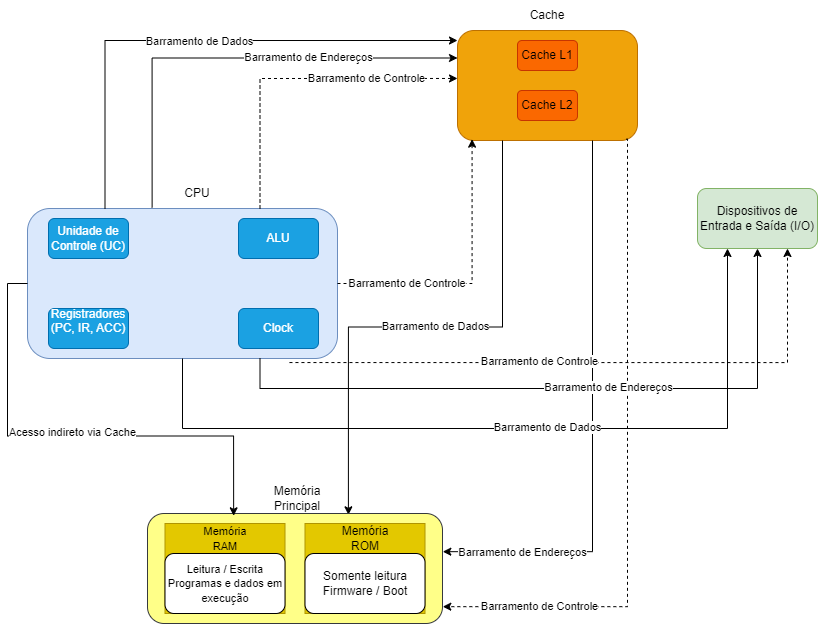

The diagram above was exported from draw.io. Its source (the exported page's mxGraphModel, read from the mxfile embedded in the PNG):
<mxGraphModel dx="1188" dy="626" grid="1" gridSize="10" guides="1" tooltips="1" connect="1" arrows="1" fold="1" page="1" pageScale="1" pageWidth="827" pageHeight="1169" math="0" shadow="0">
  <root>
    <mxCell id="0" />
    <mxCell id="1" parent="0" />
    <mxCell id="aOMG5jtBzDcPjH3Xqfvh-27" connectable="0" parent="1" style="group" value="" vertex="1">
      <mxGeometry height="180" width="310" x="30" y="240" as="geometry" />
    </mxCell>
    <mxCell id="aOMG5jtBzDcPjH3Xqfvh-1" parent="aOMG5jtBzDcPjH3Xqfvh-27" style="rounded=1;whiteSpace=wrap;html=1;fillColor=#dae8fc;strokeColor=#6c8ebf;" value="" vertex="1">
      <mxGeometry height="150" width="310" y="30" as="geometry" />
    </mxCell>
    <mxCell id="aOMG5jtBzDcPjH3Xqfvh-2" parent="aOMG5jtBzDcPjH3Xqfvh-27" style="rounded=1;whiteSpace=wrap;html=1;fillColor=#1ba1e2;fontColor=#ffffff;strokeColor=#006EAF;" value="&lt;div&gt;&lt;font dir=&quot;auto&quot; style=&quot;vertical-align: inherit;&quot;&gt;&lt;font dir=&quot;auto&quot; style=&quot;vertical-align: inherit;&quot;&gt;&lt;font dir=&quot;auto&quot; style=&quot;vertical-align: inherit;&quot;&gt;&lt;font dir=&quot;auto&quot; style=&quot;vertical-align: inherit;&quot;&gt;Unidade de Controle (UC)&lt;/font&gt;&lt;/font&gt;&lt;/font&gt;&lt;/font&gt;&lt;/div&gt;" vertex="1">
      <mxGeometry height="40" width="80" x="21" y="40" as="geometry" />
    </mxCell>
    <mxCell id="aOMG5jtBzDcPjH3Xqfvh-3" parent="aOMG5jtBzDcPjH3Xqfvh-27" style="rounded=1;whiteSpace=wrap;html=1;fillColor=#1ba1e2;fontColor=#ffffff;strokeColor=#006EAF;" value="&lt;div&gt;&lt;font dir=&quot;auto&quot; style=&quot;vertical-align: inherit;&quot;&gt;&lt;font dir=&quot;auto&quot; style=&quot;vertical-align: inherit;&quot;&gt;&lt;font dir=&quot;auto&quot; style=&quot;vertical-align: inherit;&quot;&gt;&lt;font dir=&quot;auto&quot; style=&quot;vertical-align: inherit;&quot;&gt;ALU&lt;/font&gt;&lt;/font&gt;&lt;/font&gt;&lt;/font&gt;&lt;/div&gt;" vertex="1">
      <mxGeometry height="40" width="80" x="211" y="40" as="geometry" />
    </mxCell>
    <mxCell id="aOMG5jtBzDcPjH3Xqfvh-5" parent="aOMG5jtBzDcPjH3Xqfvh-27" style="rounded=1;whiteSpace=wrap;html=1;fillColor=#1ba1e2;fontColor=#ffffff;strokeColor=#006EAF;" value="&lt;div&gt;&lt;font dir=&quot;auto&quot; style=&quot;vertical-align: inherit;&quot;&gt;&lt;font dir=&quot;auto&quot; style=&quot;vertical-align: inherit;&quot;&gt;Registradores&lt;/font&gt;&lt;/font&gt;&lt;/div&gt;&lt;div&gt;&lt;font dir=&quot;auto&quot; style=&quot;vertical-align: inherit;&quot;&gt;&lt;font dir=&quot;auto&quot; style=&quot;vertical-align: inherit;&quot;&gt;(PC, IR, ACC)&lt;/font&gt;&lt;/font&gt;&lt;/div&gt;&lt;div&gt;&lt;br&gt;&lt;/div&gt;" vertex="1">
      <mxGeometry height="40" width="80" x="21" y="130" as="geometry" />
    </mxCell>
    <mxCell id="aOMG5jtBzDcPjH3Xqfvh-6" parent="aOMG5jtBzDcPjH3Xqfvh-27" style="rounded=1;whiteSpace=wrap;html=1;fillColor=#1ba1e2;fontColor=#ffffff;strokeColor=#006EAF;" value="&lt;div&gt;&lt;font dir=&quot;auto&quot; style=&quot;vertical-align: inherit;&quot;&gt;&lt;font dir=&quot;auto&quot; style=&quot;vertical-align: inherit;&quot;&gt;&lt;font dir=&quot;auto&quot; style=&quot;vertical-align: inherit;&quot;&gt;&lt;font dir=&quot;auto&quot; style=&quot;vertical-align: inherit;&quot;&gt;&lt;font dir=&quot;auto&quot; style=&quot;vertical-align: inherit;&quot;&gt;&lt;font dir=&quot;auto&quot; style=&quot;vertical-align: inherit;&quot;&gt;Clock&lt;/font&gt;&lt;/font&gt;&lt;/font&gt;&lt;/font&gt;&lt;/font&gt;&lt;/font&gt;&lt;/div&gt;" vertex="1">
      <mxGeometry height="40" width="80" x="211" y="130" as="geometry" />
    </mxCell>
    <mxCell id="aOMG5jtBzDcPjH3Xqfvh-18" parent="aOMG5jtBzDcPjH3Xqfvh-27" style="text;html=1;whiteSpace=wrap;strokeColor=none;fillColor=none;align=center;verticalAlign=middle;rounded=0;" value="CPU" vertex="1">
      <mxGeometry height="30" width="60" x="140" as="geometry" />
    </mxCell>
    <mxCell id="aOMG5jtBzDcPjH3Xqfvh-28" connectable="0" parent="1" style="group" value="" vertex="1">
      <mxGeometry height="140" width="180" x="460" y="62" as="geometry" />
    </mxCell>
    <mxCell id="aOMG5jtBzDcPjH3Xqfvh-7" parent="aOMG5jtBzDcPjH3Xqfvh-28" style="rounded=1;whiteSpace=wrap;html=1;align=left;fillColor=#f0a30a;fontColor=#000000;strokeColor=#BD7000;" value="" vertex="1">
      <mxGeometry height="110" width="180" y="30" as="geometry" />
    </mxCell>
    <mxCell id="aOMG5jtBzDcPjH3Xqfvh-8" parent="aOMG5jtBzDcPjH3Xqfvh-28" style="rounded=1;whiteSpace=wrap;html=1;fillColor=#fa6800;fontColor=#000000;strokeColor=#C73500;" value="&lt;div&gt;&lt;font dir=&quot;auto&quot; style=&quot;vertical-align: inherit;&quot;&gt;&lt;font dir=&quot;auto&quot; style=&quot;vertical-align: inherit;&quot;&gt;&lt;font dir=&quot;auto&quot; style=&quot;vertical-align: inherit;&quot;&gt;&lt;font dir=&quot;auto&quot; style=&quot;vertical-align: inherit;&quot;&gt;&lt;font dir=&quot;auto&quot; style=&quot;vertical-align: inherit;&quot;&gt;&lt;font dir=&quot;auto&quot; style=&quot;vertical-align: inherit;&quot;&gt;Cache L1&lt;/font&gt;&lt;/font&gt;&lt;/font&gt;&lt;/font&gt;&lt;/font&gt;&lt;/font&gt;&lt;/div&gt;" vertex="1">
      <mxGeometry height="30" width="60" x="60" y="40" as="geometry" />
    </mxCell>
    <mxCell id="aOMG5jtBzDcPjH3Xqfvh-10" parent="aOMG5jtBzDcPjH3Xqfvh-28" style="rounded=1;whiteSpace=wrap;html=1;fillColor=#fa6800;fontColor=#000000;strokeColor=#C73500;" value="&lt;div&gt;&lt;font dir=&quot;auto&quot; style=&quot;vertical-align: inherit;&quot;&gt;&lt;font dir=&quot;auto&quot; style=&quot;vertical-align: inherit;&quot;&gt;&lt;font dir=&quot;auto&quot; style=&quot;vertical-align: inherit;&quot;&gt;&lt;font dir=&quot;auto&quot; style=&quot;vertical-align: inherit;&quot;&gt;&lt;font dir=&quot;auto&quot; style=&quot;vertical-align: inherit;&quot;&gt;&lt;font dir=&quot;auto&quot; style=&quot;vertical-align: inherit;&quot;&gt;&lt;font dir=&quot;auto&quot; style=&quot;vertical-align: inherit;&quot;&gt;&lt;font dir=&quot;auto&quot; style=&quot;vertical-align: inherit;&quot;&gt;Cache L2&lt;/font&gt;&lt;/font&gt;&lt;/font&gt;&lt;/font&gt;&lt;/font&gt;&lt;/font&gt;&lt;/font&gt;&lt;/font&gt;&lt;/div&gt;" vertex="1">
      <mxGeometry height="30" width="60" x="60" y="90" as="geometry" />
    </mxCell>
    <mxCell id="aOMG5jtBzDcPjH3Xqfvh-17" parent="aOMG5jtBzDcPjH3Xqfvh-28" style="text;html=1;whiteSpace=wrap;strokeColor=none;fillColor=none;align=center;verticalAlign=middle;rounded=0;" value="&lt;span style=&quot;text-align: left;&quot;&gt;Cache&lt;/span&gt;" vertex="1">
      <mxGeometry height="30" width="60" x="60" as="geometry" />
    </mxCell>
    <mxCell id="aOMG5jtBzDcPjH3Xqfvh-47" parent="1" style="rounded=1;whiteSpace=wrap;html=1;fillColor=#d5e8d4;strokeColor=#82b366;" value="Dispositivos de Entrada e Saída (I/O)" vertex="1">
      <mxGeometry height="60" width="120" x="700" y="250" as="geometry" />
    </mxCell>
    <mxCell id="aOMG5jtBzDcPjH3Xqfvh-49" edge="1" parent="1" source="aOMG5jtBzDcPjH3Xqfvh-7" style="edgeStyle=orthogonalEdgeStyle;rounded=0;orthogonalLoop=1;jettySize=auto;html=1;exitX=0.25;exitY=1;exitDx=0;exitDy=0;entryX=0.681;entryY=0.012;entryDx=0;entryDy=0;entryPerimeter=0;" target="aOMG5jtBzDcPjH3Xqfvh-12">
      <mxGeometry relative="1" as="geometry" />
    </mxCell>
    <mxCell id="aOMG5jtBzDcPjH3Xqfvh-50" connectable="0" parent="aOMG5jtBzDcPjH3Xqfvh-49" style="edgeLabel;html=1;align=center;verticalAlign=middle;resizable=0;points=[];" value="Barramento de Dados" vertex="1">
      <mxGeometry relative="1" x="0.1074" y="-1" as="geometry">
        <mxPoint x="39" as="offset" />
      </mxGeometry>
    </mxCell>
    <mxCell id="aOMG5jtBzDcPjH3Xqfvh-59" edge="1" parent="1" source="aOMG5jtBzDcPjH3Xqfvh-1" style="edgeStyle=orthogonalEdgeStyle;rounded=0;orthogonalLoop=1;jettySize=auto;html=1;exitX=0.25;exitY=0;exitDx=0;exitDy=0;entryX=0;entryY=0.091;entryDx=0;entryDy=0;entryPerimeter=0;" target="aOMG5jtBzDcPjH3Xqfvh-7">
      <mxGeometry relative="1" as="geometry" />
    </mxCell>
    <mxCell id="aOMG5jtBzDcPjH3Xqfvh-81" connectable="0" parent="aOMG5jtBzDcPjH3Xqfvh-59" style="edgeLabel;html=1;align=center;verticalAlign=middle;resizable=0;points=[];" value="Barramento de Dados" vertex="1">
      <mxGeometry relative="1" x="0.0053" y="-1" as="geometry">
        <mxPoint as="offset" />
      </mxGeometry>
    </mxCell>
    <mxCell id="aOMG5jtBzDcPjH3Xqfvh-64" edge="1" parent="1" source="aOMG5jtBzDcPjH3Xqfvh-1" style="edgeStyle=orthogonalEdgeStyle;rounded=0;orthogonalLoop=1;jettySize=auto;html=1;exitX=0.402;exitY=-0.007;exitDx=0;exitDy=0;entryX=0;entryY=0.25;entryDx=0;entryDy=0;exitPerimeter=0;" target="aOMG5jtBzDcPjH3Xqfvh-7">
      <mxGeometry relative="1" as="geometry" />
    </mxCell>
    <mxCell id="aOMG5jtBzDcPjH3Xqfvh-80" connectable="0" parent="aOMG5jtBzDcPjH3Xqfvh-64" style="edgeLabel;html=1;align=center;verticalAlign=middle;resizable=0;points=[];" value="Barramento de Endereços" vertex="1">
      <mxGeometry relative="1" x="0.3417" y="1" as="geometry">
        <mxPoint as="offset" />
      </mxGeometry>
    </mxCell>
    <mxCell id="aOMG5jtBzDcPjH3Xqfvh-66" edge="1" parent="1" source="aOMG5jtBzDcPjH3Xqfvh-1" style="edgeStyle=orthogonalEdgeStyle;rounded=0;orthogonalLoop=1;jettySize=auto;html=1;exitX=0.75;exitY=0;exitDx=0;exitDy=0;entryX=0;entryY=0.436;entryDx=0;entryDy=0;entryPerimeter=0;dashed=1;" target="aOMG5jtBzDcPjH3Xqfvh-7">
      <mxGeometry relative="1" as="geometry" />
    </mxCell>
    <mxCell id="aOMG5jtBzDcPjH3Xqfvh-79" connectable="0" parent="aOMG5jtBzDcPjH3Xqfvh-66" style="edgeLabel;html=1;align=center;verticalAlign=middle;resizable=0;points=[];" value="Barramento de Controle" vertex="1">
      <mxGeometry relative="1" x="0.439" as="geometry">
        <mxPoint as="offset" />
      </mxGeometry>
    </mxCell>
    <mxCell id="aOMG5jtBzDcPjH3Xqfvh-68" edge="1" parent="1" source="aOMG5jtBzDcPjH3Xqfvh-1" style="edgeStyle=orthogonalEdgeStyle;rounded=0;orthogonalLoop=1;jettySize=auto;html=1;exitX=1;exitY=0.5;exitDx=0;exitDy=0;entryX=0.081;entryY=0.988;entryDx=0;entryDy=0;entryPerimeter=0;dashed=1;" target="aOMG5jtBzDcPjH3Xqfvh-7">
      <mxGeometry relative="1" as="geometry" />
    </mxCell>
    <mxCell id="aOMG5jtBzDcPjH3Xqfvh-72" edge="1" parent="1" source="aOMG5jtBzDcPjH3Xqfvh-7" style="edgeStyle=orthogonalEdgeStyle;rounded=0;orthogonalLoop=1;jettySize=auto;html=1;exitX=0.75;exitY=1;exitDx=0;exitDy=0;entryX=1.001;entryY=0.347;entryDx=0;entryDy=0;entryPerimeter=0;" target="aOMG5jtBzDcPjH3Xqfvh-12">
      <mxGeometry relative="1" as="geometry" />
    </mxCell>
    <mxCell id="aOMG5jtBzDcPjH3Xqfvh-77" connectable="0" parent="aOMG5jtBzDcPjH3Xqfvh-72" style="edgeLabel;html=1;align=center;verticalAlign=middle;resizable=0;points=[];" value="Barramento de Endereços" vertex="1">
      <mxGeometry relative="1" x="0.6878" as="geometry">
        <mxPoint x="-8" as="offset" />
      </mxGeometry>
    </mxCell>
    <mxCell id="aOMG5jtBzDcPjH3Xqfvh-74" connectable="0" parent="1" style="group" value="" vertex="1">
      <mxGeometry height="225" width="300" x="150" y="460" as="geometry" />
    </mxCell>
    <mxCell id="aOMG5jtBzDcPjH3Xqfvh-40" connectable="0" parent="aOMG5jtBzDcPjH3Xqfvh-74" style="group" value="" vertex="1">
      <mxGeometry height="140" width="295" y="85" as="geometry" />
    </mxCell>
    <mxCell id="aOMG5jtBzDcPjH3Xqfvh-29" connectable="0" parent="aOMG5jtBzDcPjH3Xqfvh-40" style="group" value="" vertex="1">
      <mxGeometry height="140" width="277.5" x="17.5" as="geometry" />
    </mxCell>
    <mxCell id="aOMG5jtBzDcPjH3Xqfvh-16" parent="aOMG5jtBzDcPjH3Xqfvh-29" style="text;html=1;whiteSpace=wrap;strokeColor=none;fillColor=none;align=center;verticalAlign=middle;rounded=0;" value="Memória Principal" vertex="1">
      <mxGeometry height="30" width="60" x="102.5" as="geometry" />
    </mxCell>
    <mxCell id="aOMG5jtBzDcPjH3Xqfvh-12" parent="aOMG5jtBzDcPjH3Xqfvh-29" style="rounded=1;whiteSpace=wrap;html=1;fillColor=#ffff88;strokeColor=#36393d;" value="" vertex="1">
      <mxGeometry height="110" width="295" x="-17.5" y="30" as="geometry" />
    </mxCell>
    <mxCell id="aOMG5jtBzDcPjH3Xqfvh-22" connectable="0" parent="aOMG5jtBzDcPjH3Xqfvh-29" style="group;fillColor=#e3c800;strokeColor=#B09500;fontColor=#000000;" value="" vertex="1">
      <mxGeometry height="90" width="120" y="40" as="geometry" />
    </mxCell>
    <mxCell id="aOMG5jtBzDcPjH3Xqfvh-14" parent="aOMG5jtBzDcPjH3Xqfvh-22" style="rounded=1;whiteSpace=wrap;html=1;align=center;" value="&lt;div style=&quot;&quot;&gt;&lt;font style=&quot;font-size: 11px;&quot;&gt;&lt;br&gt;&lt;/font&gt;&lt;/div&gt;&lt;div style=&quot;&quot;&gt;&lt;span style=&quot;font-size: 11px; background-color: transparent; color: light-dark(rgb(0, 0, 0), rgb(255, 255, 255));&quot;&gt;Leitura / Escrita&lt;/span&gt;&lt;/div&gt;&lt;div style=&quot;&quot;&gt;&lt;font style=&quot;font-size: 11px;&quot;&gt;Programas e dados em execução&lt;/font&gt;&lt;/div&gt;&lt;div style=&quot;&quot;&gt;&lt;br&gt;&lt;/div&gt;" vertex="1">
      <mxGeometry height="60" width="120" y="30" as="geometry" />
    </mxCell>
    <mxCell id="aOMG5jtBzDcPjH3Xqfvh-20" parent="aOMG5jtBzDcPjH3Xqfvh-22" style="text;html=1;whiteSpace=wrap;strokeColor=none;fillColor=none;align=center;verticalAlign=middle;rounded=0;" value="&lt;span style=&quot;font-size: 11px;&quot;&gt;Memória RAM&lt;/span&gt;" vertex="1">
      <mxGeometry height="30" width="60" x="30" as="geometry" />
    </mxCell>
    <mxCell id="aOMG5jtBzDcPjH3Xqfvh-23" connectable="0" parent="aOMG5jtBzDcPjH3Xqfvh-29" style="group;fillColor=#e3c800;strokeColor=#B09500;fontColor=#000000;" value="" vertex="1">
      <mxGeometry height="90" width="120" x="140" y="40" as="geometry" />
    </mxCell>
    <mxCell id="aOMG5jtBzDcPjH3Xqfvh-19" parent="aOMG5jtBzDcPjH3Xqfvh-23" style="rounded=1;whiteSpace=wrap;html=1;align=center;" value="Somente leitura&lt;br&gt;Firmware / Boot" vertex="1">
      <mxGeometry height="60" width="120" y="30" as="geometry" />
    </mxCell>
    <mxCell id="aOMG5jtBzDcPjH3Xqfvh-21" parent="aOMG5jtBzDcPjH3Xqfvh-23" style="text;html=1;whiteSpace=wrap;strokeColor=none;fillColor=none;align=center;verticalAlign=middle;rounded=0;" value="Memória ROM" vertex="1">
      <mxGeometry height="30" width="60" x="30" as="geometry" />
    </mxCell>
    <mxCell id="aOMG5jtBzDcPjH3Xqfvh-75" edge="1" parent="1" source="aOMG5jtBzDcPjH3Xqfvh-7" style="edgeStyle=orthogonalEdgeStyle;rounded=0;orthogonalLoop=1;jettySize=auto;html=1;entryX=1.001;entryY=0.847;entryDx=0;entryDy=0;entryPerimeter=0;exitX=0.937;exitY=0.988;exitDx=0;exitDy=0;exitPerimeter=0;dashed=1;" target="aOMG5jtBzDcPjH3Xqfvh-12">
      <mxGeometry relative="1" as="geometry">
        <Array as="points">
          <mxPoint x="630" y="201" />
          <mxPoint x="630" y="668" />
        </Array>
        <mxPoint x="630" y="230" as="sourcePoint" />
      </mxGeometry>
    </mxCell>
    <mxCell id="aOMG5jtBzDcPjH3Xqfvh-76" connectable="0" parent="aOMG5jtBzDcPjH3Xqfvh-75" style="edgeLabel;html=1;align=center;verticalAlign=middle;resizable=0;points=[];" value="Barramento de Controle" vertex="1">
      <mxGeometry relative="1" x="0.7073" y="-1" as="geometry">
        <mxPoint as="offset" />
      </mxGeometry>
    </mxCell>
    <mxCell id="aOMG5jtBzDcPjH3Xqfvh-78" parent="1" style="text;html=1;whiteSpace=wrap;strokeColor=none;fillColor=none;align=center;verticalAlign=middle;rounded=0;" value="&lt;span style=&quot;font-size: 11px; text-wrap-mode: nowrap; background-color: rgb(255, 255, 255);&quot;&gt;Barramento de Controle&lt;/span&gt;" vertex="1">
      <mxGeometry height="30" width="60" x="380" y="330" as="geometry" />
    </mxCell>
    <mxCell id="aOMG5jtBzDcPjH3Xqfvh-83" edge="1" parent="1" source="aOMG5jtBzDcPjH3Xqfvh-1" style="edgeStyle=orthogonalEdgeStyle;rounded=0;orthogonalLoop=1;jettySize=auto;html=1;exitX=0;exitY=0.5;exitDx=0;exitDy=0;entryX=0.292;entryY=0.021;entryDx=0;entryDy=0;entryPerimeter=0;" target="aOMG5jtBzDcPjH3Xqfvh-12">
      <mxGeometry relative="1" as="geometry" />
    </mxCell>
    <mxCell id="aOMG5jtBzDcPjH3Xqfvh-84" connectable="0" parent="aOMG5jtBzDcPjH3Xqfvh-83" style="edgeLabel;html=1;align=center;verticalAlign=middle;resizable=0;points=[];" value="Acesso indireto via Cache" vertex="1">
      <mxGeometry relative="1" x="-0.0064" y="4" as="geometry">
        <mxPoint as="offset" />
      </mxGeometry>
    </mxCell>
    <mxCell id="aOMG5jtBzDcPjH3Xqfvh-87" edge="1" parent="1" source="aOMG5jtBzDcPjH3Xqfvh-1" style="edgeStyle=orthogonalEdgeStyle;rounded=0;orthogonalLoop=1;jettySize=auto;html=1;exitX=0.5;exitY=1;exitDx=0;exitDy=0;entryX=0.25;entryY=1;entryDx=0;entryDy=0;" target="aOMG5jtBzDcPjH3Xqfvh-47">
      <mxGeometry relative="1" as="geometry">
        <Array as="points">
          <mxPoint x="185" y="490" />
          <mxPoint x="730" y="490" />
        </Array>
      </mxGeometry>
    </mxCell>
    <mxCell id="aOMG5jtBzDcPjH3Xqfvh-88" connectable="0" parent="aOMG5jtBzDcPjH3Xqfvh-87" style="edgeLabel;html=1;align=center;verticalAlign=middle;resizable=0;points=[];" value="Barramento de Dados" vertex="1">
      <mxGeometry relative="1" x="0.0934" y="1" as="geometry">
        <mxPoint as="offset" />
      </mxGeometry>
    </mxCell>
    <mxCell id="aOMG5jtBzDcPjH3Xqfvh-89" edge="1" parent="1" source="aOMG5jtBzDcPjH3Xqfvh-1" style="edgeStyle=orthogonalEdgeStyle;rounded=0;orthogonalLoop=1;jettySize=auto;html=1;exitX=0.75;exitY=1;exitDx=0;exitDy=0;entryX=0.5;entryY=1;entryDx=0;entryDy=0;" target="aOMG5jtBzDcPjH3Xqfvh-47">
      <mxGeometry relative="1" as="geometry">
        <Array as="points">
          <mxPoint x="263" y="450" />
          <mxPoint x="760" y="450" />
        </Array>
      </mxGeometry>
    </mxCell>
    <mxCell id="aOMG5jtBzDcPjH3Xqfvh-90" connectable="0" parent="aOMG5jtBzDcPjH3Xqfvh-89" style="edgeLabel;html=1;align=center;verticalAlign=middle;resizable=0;points=[];" value="Barramento de Endereços" vertex="1">
      <mxGeometry relative="1" x="0.1324" y="1" as="geometry">
        <mxPoint as="offset" />
      </mxGeometry>
    </mxCell>
    <mxCell id="aOMG5jtBzDcPjH3Xqfvh-91" edge="1" parent="1" source="aOMG5jtBzDcPjH3Xqfvh-1" style="edgeStyle=orthogonalEdgeStyle;rounded=0;orthogonalLoop=1;jettySize=auto;html=1;exitX=0.845;exitY=1.027;exitDx=0;exitDy=0;entryX=0.75;entryY=1;entryDx=0;entryDy=0;dashed=1;exitPerimeter=0;" target="aOMG5jtBzDcPjH3Xqfvh-47">
      <mxGeometry relative="1" as="geometry" />
    </mxCell>
    <mxCell id="aOMG5jtBzDcPjH3Xqfvh-93" connectable="0" parent="aOMG5jtBzDcPjH3Xqfvh-91" style="edgeLabel;html=1;align=center;verticalAlign=middle;resizable=0;points=[];" value="Barramento de Controle" vertex="1">
      <mxGeometry relative="1" x="-0.1857" y="1" as="geometry">
        <mxPoint as="offset" />
      </mxGeometry>
    </mxCell>
  </root>
</mxGraphModel>